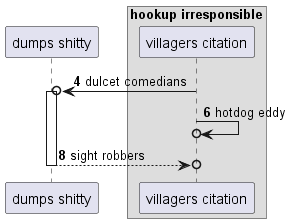

The diagram above was rendered by PlantUML. Its source (embedded in the PNG):
@startuml
participant "dumps shitty" as 0
box "hookup irresponsible"
participant "villagers citation" as 1
end box
autonumber 4 2
1 ->o 0++ : dulcet comedians
1 ->o 1: hotdog eddy
return sight robbers
autonumber stop
@enduml